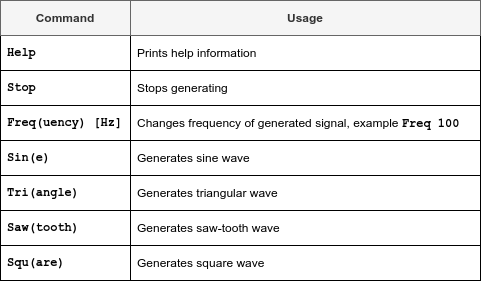

The diagram above was exported from draw.io. Its source (the exported page's mxGraphModel, read from the mxfile embedded in the PNG):
<mxGraphModel dx="811" dy="497" grid="1" gridSize="10" guides="1" tooltips="1" connect="1" arrows="1" fold="1" page="1" pageScale="1" pageWidth="1280" pageHeight="720" math="0" shadow="0">
  <root>
    <mxCell id="0" />
    <mxCell id="1" parent="0" />
    <mxCell id="nu-RUm9GYIhITA2faLP9-1" value="Help" style="rounded=0;whiteSpace=wrap;html=1;labelPosition=center;verticalLabelPosition=middle;align=left;verticalAlign=middle;spacingLeft=5;fontFamily=Courier New;fontStyle=1" vertex="1" parent="1">
      <mxGeometry x="430" y="285" width="130" height="35" as="geometry" />
    </mxCell>
    <mxCell id="nu-RUm9GYIhITA2faLP9-2" value="Prints help information" style="rounded=0;whiteSpace=wrap;html=1;labelPosition=center;verticalLabelPosition=middle;align=left;verticalAlign=middle;spacingLeft=5;" vertex="1" parent="1">
      <mxGeometry x="560" y="285" width="350" height="35" as="geometry" />
    </mxCell>
    <mxCell id="nu-RUm9GYIhITA2faLP9-3" value="Stop" style="rounded=0;whiteSpace=wrap;html=1;labelPosition=center;verticalLabelPosition=middle;align=left;verticalAlign=middle;spacingLeft=5;fontFamily=Courier New;fontStyle=1" vertex="1" parent="1">
      <mxGeometry x="430" y="320" width="130" height="35" as="geometry" />
    </mxCell>
    <mxCell id="nu-RUm9GYIhITA2faLP9-4" value="Stops generating" style="rounded=0;whiteSpace=wrap;html=1;labelPosition=center;verticalLabelPosition=middle;align=left;verticalAlign=middle;spacingLeft=5;" vertex="1" parent="1">
      <mxGeometry x="560" y="320" width="350" height="35" as="geometry" />
    </mxCell>
    <mxCell id="nu-RUm9GYIhITA2faLP9-5" value="Freq(uency) [Hz]" style="rounded=0;whiteSpace=wrap;html=1;labelPosition=center;verticalLabelPosition=middle;align=left;verticalAlign=middle;spacingLeft=5;fontFamily=Courier New;fontStyle=1" vertex="1" parent="1">
      <mxGeometry x="430" y="355" width="130" height="35" as="geometry" />
    </mxCell>
    <mxCell id="nu-RUm9GYIhITA2faLP9-6" value="Changes frequency of generated signal, example&lt;b&gt; &lt;font face=&quot;Courier New&quot;&gt;Freq 100&lt;/font&gt;&lt;/b&gt;" style="rounded=0;whiteSpace=wrap;html=1;labelPosition=center;verticalLabelPosition=middle;align=left;verticalAlign=middle;spacingLeft=5;" vertex="1" parent="1">
      <mxGeometry x="560" y="355" width="350" height="35" as="geometry" />
    </mxCell>
    <mxCell id="nu-RUm9GYIhITA2faLP9-7" value="Sin(e)" style="rounded=0;whiteSpace=wrap;html=1;labelPosition=center;verticalLabelPosition=middle;align=left;verticalAlign=middle;spacingLeft=5;fontFamily=Courier New;fontStyle=1" vertex="1" parent="1">
      <mxGeometry x="430" y="390" width="130" height="35" as="geometry" />
    </mxCell>
    <mxCell id="nu-RUm9GYIhITA2faLP9-8" value="Generates sine wave" style="rounded=0;whiteSpace=wrap;html=1;labelPosition=center;verticalLabelPosition=middle;align=left;verticalAlign=middle;spacingLeft=5;" vertex="1" parent="1">
      <mxGeometry x="560" y="390" width="350" height="35" as="geometry" />
    </mxCell>
    <mxCell id="nu-RUm9GYIhITA2faLP9-9" value="Tri(angle)" style="rounded=0;whiteSpace=wrap;html=1;labelPosition=center;verticalLabelPosition=middle;align=left;verticalAlign=middle;spacingLeft=5;fontFamily=Courier New;fontStyle=1" vertex="1" parent="1">
      <mxGeometry x="430" y="425" width="130" height="35" as="geometry" />
    </mxCell>
    <mxCell id="nu-RUm9GYIhITA2faLP9-10" value="Generates triangular wave" style="rounded=0;whiteSpace=wrap;html=1;labelPosition=center;verticalLabelPosition=middle;align=left;verticalAlign=middle;spacingLeft=5;" vertex="1" parent="1">
      <mxGeometry x="560" y="425" width="350" height="35" as="geometry" />
    </mxCell>
    <mxCell id="nu-RUm9GYIhITA2faLP9-11" value="Saw(tooth)" style="rounded=0;whiteSpace=wrap;html=1;labelPosition=center;verticalLabelPosition=middle;align=left;verticalAlign=middle;spacingLeft=5;fontFamily=Courier New;fontStyle=1" vertex="1" parent="1">
      <mxGeometry x="430" y="460" width="130" height="35" as="geometry" />
    </mxCell>
    <mxCell id="nu-RUm9GYIhITA2faLP9-12" value="Generates saw-tooth wave" style="rounded=0;whiteSpace=wrap;html=1;labelPosition=center;verticalLabelPosition=middle;align=left;verticalAlign=middle;spacingLeft=5;" vertex="1" parent="1">
      <mxGeometry x="560" y="460" width="350" height="35" as="geometry" />
    </mxCell>
    <mxCell id="nu-RUm9GYIhITA2faLP9-13" value="Squ(are)" style="rounded=0;whiteSpace=wrap;html=1;labelPosition=center;verticalLabelPosition=middle;align=left;verticalAlign=middle;spacingLeft=5;fontFamily=Courier New;fontStyle=1" vertex="1" parent="1">
      <mxGeometry x="430" y="495" width="130" height="35" as="geometry" />
    </mxCell>
    <mxCell id="nu-RUm9GYIhITA2faLP9-14" value="Generates square wave" style="rounded=0;whiteSpace=wrap;html=1;labelPosition=center;verticalLabelPosition=middle;align=left;verticalAlign=middle;spacingLeft=5;" vertex="1" parent="1">
      <mxGeometry x="560" y="495" width="350" height="35" as="geometry" />
    </mxCell>
    <mxCell id="nu-RUm9GYIhITA2faLP9-15" value="Command" style="rounded=0;whiteSpace=wrap;html=1;labelPosition=center;verticalLabelPosition=middle;align=center;verticalAlign=middle;spacingLeft=0;fontFamily=Helvetica;fontStyle=1;fillColor=#f5f5f5;fontColor=#333333;strokeColor=#666666;" vertex="1" parent="1">
      <mxGeometry x="430" y="250" width="130" height="35" as="geometry" />
    </mxCell>
    <mxCell id="nu-RUm9GYIhITA2faLP9-16" value="Usage" style="rounded=0;whiteSpace=wrap;html=1;labelPosition=center;verticalLabelPosition=middle;align=center;verticalAlign=middle;spacingLeft=0;fillColor=#f5f5f5;fontColor=#333333;strokeColor=#666666;fontFamily=Helvetica;fontStyle=1" vertex="1" parent="1">
      <mxGeometry x="560" y="250" width="350" height="35" as="geometry" />
    </mxCell>
  </root>
</mxGraphModel>